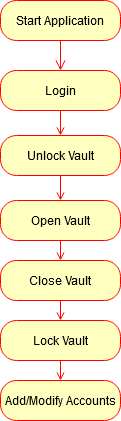

The diagram above was exported from draw.io. Its source (the exported page's mxGraphModel, read from the mxfile embedded in the PNG):
<mxGraphModel dx="1422" dy="769" grid="1" gridSize="10" guides="1" tooltips="1" connect="1" arrows="1" fold="1" page="1" pageScale="1" pageWidth="1100" pageHeight="850" background="#ffffff" math="0" shadow="0">
  <root>
    <mxCell id="0" />
    <mxCell id="1" parent="0" />
    <mxCell id="2" value="Start Application" style="rounded=1;whiteSpace=wrap;html=1;arcSize=40;fontColor=#000000;fillColor=#ffffc0;strokeColor=#ff0000;" vertex="1" parent="1">
      <mxGeometry x="350" y="110" width="120" height="40" as="geometry" />
    </mxCell>
    <mxCell id="3" value="" style="edgeStyle=orthogonalEdgeStyle;html=1;verticalAlign=bottom;endArrow=open;endSize=8;strokeColor=#ff0000;fontFamily=Helvetica;align=left;entryX=0.5;entryY=0;entryDx=0;entryDy=0;" edge="1" source="2" target="5" parent="1">
      <mxGeometry relative="1" as="geometry">
        <mxPoint x="410" y="195" as="targetPoint" />
      </mxGeometry>
    </mxCell>
    <mxCell id="4" style="edgeStyle=orthogonalEdgeStyle;rounded=1;orthogonalLoop=1;jettySize=auto;html=1;exitX=0.5;exitY=1;exitDx=0;exitDy=0;startArrow=none;startFill=0;endArrow=open;endFill=0;strokeColor=#FF0000;fontFamily=Helvetica;align=left;" edge="1" source="5" target="7" parent="1">
      <mxGeometry relative="1" as="geometry">
        <mxPoint x="410" y="265" as="targetPoint" />
      </mxGeometry>
    </mxCell>
    <mxCell id="5" value="Login" style="rounded=1;whiteSpace=wrap;html=1;arcSize=40;fontColor=#000000;fillColor=#ffffc0;strokeColor=#ff0000;" vertex="1" parent="1">
      <mxGeometry x="350" y="180" width="120" height="40" as="geometry" />
    </mxCell>
    <mxCell id="6" style="edgeStyle=orthogonalEdgeStyle;rounded=1;orthogonalLoop=1;jettySize=auto;html=1;exitX=0.5;exitY=1;exitDx=0;exitDy=0;startArrow=none;startFill=0;endArrow=open;endFill=0;strokeColor=#FF0000;fontFamily=Helvetica;align=left;" edge="1" source="7" target="9" parent="1">
      <mxGeometry relative="1" as="geometry">
        <mxPoint x="410" y="330" as="targetPoint" />
      </mxGeometry>
    </mxCell>
    <mxCell id="7" value="Unlock Vault" style="rounded=1;whiteSpace=wrap;html=1;arcSize=40;fontColor=#000000;fillColor=#ffffc0;strokeColor=#ff0000;" vertex="1" parent="1">
      <mxGeometry x="350" y="245" width="120" height="40" as="geometry" />
    </mxCell>
    <mxCell id="8" style="edgeStyle=orthogonalEdgeStyle;rounded=1;orthogonalLoop=1;jettySize=auto;html=1;exitX=0.5;exitY=1;exitDx=0;exitDy=0;startArrow=none;startFill=0;endArrow=open;endFill=0;strokeColor=#FF0000;fontFamily=Helvetica;align=left;" edge="1" source="9" target="11" parent="1">
      <mxGeometry relative="1" as="geometry">
        <mxPoint x="410" y="400" as="targetPoint" />
      </mxGeometry>
    </mxCell>
    <mxCell id="9" value="Open Vault" style="rounded=1;whiteSpace=wrap;html=1;arcSize=40;fontColor=#000000;fillColor=#ffffc0;strokeColor=#ff0000;" vertex="1" parent="1">
      <mxGeometry x="350" y="310" width="120" height="40" as="geometry" />
    </mxCell>
    <mxCell id="10" style="edgeStyle=orthogonalEdgeStyle;rounded=1;orthogonalLoop=1;jettySize=auto;html=1;exitX=0.5;exitY=1;exitDx=0;exitDy=0;startArrow=none;startFill=0;endArrow=open;endFill=0;strokeColor=#FF0000;fontFamily=Helvetica;align=left;" edge="1" source="11" target="13" parent="1">
      <mxGeometry relative="1" as="geometry">
        <mxPoint x="410" y="450" as="targetPoint" />
      </mxGeometry>
    </mxCell>
    <mxCell id="11" value="Close Vault" style="rounded=1;whiteSpace=wrap;html=1;arcSize=40;fontColor=#000000;fillColor=#ffffc0;strokeColor=#ff0000;" vertex="1" parent="1">
      <mxGeometry x="350" y="370" width="120" height="40" as="geometry" />
    </mxCell>
    <mxCell id="12" style="edgeStyle=orthogonalEdgeStyle;rounded=1;orthogonalLoop=1;jettySize=auto;html=1;exitX=0.5;exitY=1;exitDx=0;exitDy=0;startArrow=none;startFill=0;endArrow=open;endFill=0;strokeColor=#FF0000;fontFamily=Helvetica;align=left;" edge="1" source="13" target="14" parent="1">
      <mxGeometry relative="1" as="geometry">
        <mxPoint x="410" y="490" as="targetPoint" />
      </mxGeometry>
    </mxCell>
    <mxCell id="13" value="Lock Vault" style="rounded=1;whiteSpace=wrap;html=1;arcSize=40;fontColor=#000000;fillColor=#ffffc0;strokeColor=#ff0000;" vertex="1" parent="1">
      <mxGeometry x="350" y="430" width="120" height="40" as="geometry" />
    </mxCell>
    <mxCell id="14" value="Add/Modify Accounts" style="rounded=1;whiteSpace=wrap;html=1;arcSize=40;fontColor=#000000;fillColor=#ffffc0;strokeColor=#ff0000;" vertex="1" parent="1">
      <mxGeometry x="350" y="490" width="120" height="40" as="geometry" />
    </mxCell>
  </root>
</mxGraphModel>